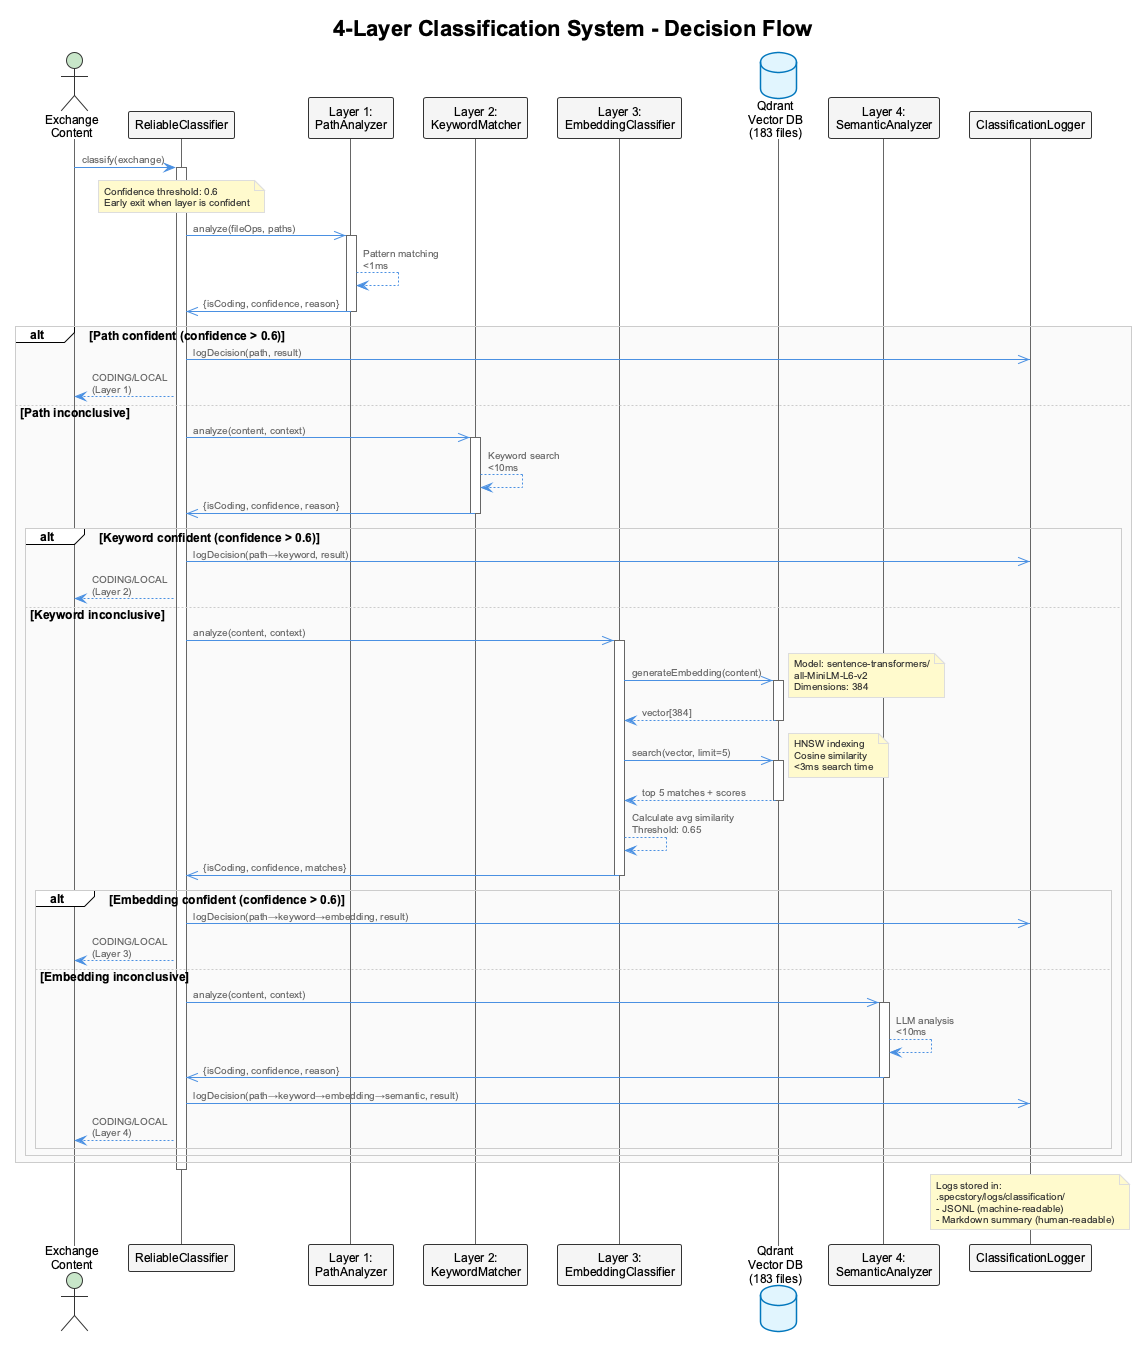

The diagram above was rendered by PlantUML. Its source (embedded in the PNG):
@startuml lsl-4-layer-classification
!include _standard-style.puml

title 4-Layer Classification System - Decision Flow

actor "Exchange\nContent" as Content
participant "ReliableClassifier" as Classifier
participant "Layer 1:\nPathAnalyzer" as Path
participant "Layer 2:\nKeywordMatcher" as Keyword
participant "Layer 3:\nEmbeddingClassifier" as Embedding
database "Qdrant\nVector DB\n(183 files)" as Qdrant
participant "Layer 4:\nSemanticAnalyzer" as Semantic
participant "ClassificationLogger" as Logger

Content -> Classifier: classify(exchange)
activate Classifier

note over Classifier
  Confidence threshold: 0.6
  Early exit when layer is confident
end note

' Layer 1: Path Analysis
Classifier ->> Path: analyze(fileOps, paths)
activate Path
Path --> Path: Pattern matching\n<1ms
Path ->> Classifier: {isCoding, confidence, reason}
deactivate Path

alt Path confident (confidence > 0.6)
  Classifier ->> Logger: logDecision(path, result)
  Classifier --> Content: CODING/LOCAL\n(Layer 1)
else Path inconclusive

  ' Layer 2: Keyword Matching
  Classifier ->> Keyword: analyze(content, context)
  activate Keyword
  Keyword --> Keyword: Keyword search\n<10ms
  Keyword ->> Classifier: {isCoding, confidence, reason}
  deactivate Keyword

  alt Keyword confident (confidence > 0.6)
    Classifier ->> Logger: logDecision(path→keyword, result)
    Classifier --> Content: CODING/LOCAL\n(Layer 2)
  else Keyword inconclusive

    ' Layer 3: Embedding Search
    Classifier ->> Embedding: analyze(content, context)
    activate Embedding

    Embedding ->> Qdrant: generateEmbedding(content)
    activate Qdrant
    note right
      Model: sentence-transformers/
      all-MiniLM-L6-v2
      Dimensions: 384
    end note
    Qdrant --> Embedding: vector[384]
    deactivate Qdrant

    Embedding ->> Qdrant: search(vector, limit=5)
    activate Qdrant
    note right
      HNSW indexing
      Cosine similarity
      <3ms search time
    end note
    Qdrant --> Embedding: top 5 matches + scores
    deactivate Qdrant

    Embedding --> Embedding: Calculate avg similarity\nThreshold: 0.65
    Embedding ->> Classifier: {isCoding, confidence, matches}
    deactivate Embedding

    alt Embedding confident (confidence > 0.6)
      Classifier ->> Logger: logDecision(path→keyword→embedding, result)
      Classifier --> Content: CODING/LOCAL\n(Layer 3)
    else Embedding inconclusive

      ' Layer 4: Semantic Analysis
      Classifier ->> Semantic: analyze(content, context)
      activate Semantic
      Semantic --> Semantic: LLM analysis\n<10ms
      Semantic ->> Classifier: {isCoding, confidence, reason}
      deactivate Semantic

      Classifier ->> Logger: logDecision(path→keyword→embedding→semantic, result)
      Classifier --> Content: CODING/LOCAL\n(Layer 4)
    end
  end
end

deactivate Classifier

note over Logger
  Logs stored in:
  .specstory/logs/classification/
  - JSONL (machine-readable)
  - Markdown summary (human-readable)
end note

@enduml